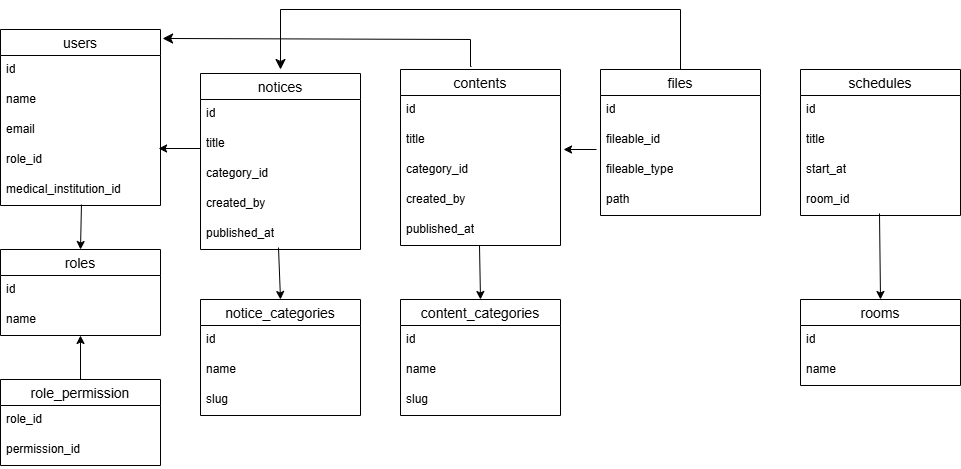

The diagram above was exported from draw.io. Its source (the exported page's mxGraphModel, read from the mxfile embedded in the PNG):
<mxGraphModel dx="1346" dy="728" grid="1" gridSize="10" guides="1" tooltips="1" connect="1" arrows="1" fold="1" page="1" pageScale="1" pageWidth="827" pageHeight="1169" math="0" shadow="0">
  <root>
    <mxCell id="0" />
    <mxCell id="1" parent="0" />
    <mxCell id="2" value="users" style="swimlane;fontStyle=0;childLayout=stackLayout;horizontal=1;startSize=26;horizontalStack=0;resizeParent=1;resizeParentMax=0;resizeLast=0;collapsible=1;marginBottom=0;align=center;fontSize=14;" vertex="1" parent="1">
      <mxGeometry x="40" y="40" width="160" height="176" as="geometry" />
    </mxCell>
    <mxCell id="3" value="id" style="text;strokeColor=none;fillColor=none;spacingLeft=4;spacingRight=4;overflow=hidden;rotatable=0;points=[[0,0.5],[1,0.5]];portConstraint=eastwest;fontSize=12;whiteSpace=wrap;html=1;" vertex="1" parent="2">
      <mxGeometry y="26" width="160" height="30" as="geometry" />
    </mxCell>
    <mxCell id="5" value="name&lt;span style=&quot;white-space: pre;&quot;&gt;&#09;&lt;/span&gt;" style="text;strokeColor=none;fillColor=none;spacingLeft=4;spacingRight=4;overflow=hidden;rotatable=0;points=[[0,0.5],[1,0.5]];portConstraint=eastwest;fontSize=12;whiteSpace=wrap;html=1;" vertex="1" parent="2">
      <mxGeometry y="56" width="160" height="30" as="geometry" />
    </mxCell>
    <mxCell id="12" value="email" style="text;strokeColor=none;fillColor=none;spacingLeft=4;spacingRight=4;overflow=hidden;rotatable=0;points=[[0,0.5],[1,0.5]];portConstraint=eastwest;fontSize=12;whiteSpace=wrap;html=1;" vertex="1" parent="2">
      <mxGeometry y="86" width="160" height="30" as="geometry" />
    </mxCell>
    <mxCell id="13" value="role_id" style="text;strokeColor=none;fillColor=none;spacingLeft=4;spacingRight=4;overflow=hidden;rotatable=0;points=[[0,0.5],[1,0.5]];portConstraint=eastwest;fontSize=12;whiteSpace=wrap;html=1;" vertex="1" parent="2">
      <mxGeometry y="116" width="160" height="30" as="geometry" />
    </mxCell>
    <mxCell id="14" value="medical_institution_id" style="text;strokeColor=none;fillColor=none;spacingLeft=4;spacingRight=4;overflow=hidden;rotatable=0;points=[[0,0.5],[1,0.5]];portConstraint=eastwest;fontSize=12;whiteSpace=wrap;html=1;" vertex="1" parent="2">
      <mxGeometry y="146" width="160" height="30" as="geometry" />
    </mxCell>
    <mxCell id="81" value="" style="edgeStyle=none;html=1;entryX=0.5;entryY=0;entryDx=0;entryDy=0;exitX=0.506;exitY=0.967;exitDx=0;exitDy=0;exitPerimeter=0;" edge="1" parent="1" source="14" target="6">
      <mxGeometry relative="1" as="geometry">
        <mxPoint x="50" y="240" as="sourcePoint" />
      </mxGeometry>
    </mxCell>
    <mxCell id="6" value="roles" style="swimlane;fontStyle=0;childLayout=stackLayout;horizontal=1;startSize=26;horizontalStack=0;resizeParent=1;resizeParentMax=0;resizeLast=0;collapsible=1;marginBottom=0;align=center;fontSize=14;" vertex="1" parent="1">
      <mxGeometry x="40" y="260" width="160" height="86" as="geometry" />
    </mxCell>
    <mxCell id="7" value="id" style="text;strokeColor=none;fillColor=none;spacingLeft=4;spacingRight=4;overflow=hidden;rotatable=0;points=[[0,0.5],[1,0.5]];portConstraint=eastwest;fontSize=12;whiteSpace=wrap;html=1;" vertex="1" parent="6">
      <mxGeometry y="26" width="160" height="30" as="geometry" />
    </mxCell>
    <mxCell id="8" value="name" style="text;strokeColor=none;fillColor=none;spacingLeft=4;spacingRight=4;overflow=hidden;rotatable=0;points=[[0,0.5],[1,0.5]];portConstraint=eastwest;fontSize=12;whiteSpace=wrap;html=1;" vertex="1" parent="6">
      <mxGeometry y="56" width="160" height="30" as="geometry" />
    </mxCell>
    <mxCell id="82" value="" style="edgeStyle=none;html=1;" edge="1" parent="1" source="9" target="8">
      <mxGeometry relative="1" as="geometry" />
    </mxCell>
    <mxCell id="9" value="role_permission" style="swimlane;fontStyle=0;childLayout=stackLayout;horizontal=1;startSize=26;horizontalStack=0;resizeParent=1;resizeParentMax=0;resizeLast=0;collapsible=1;marginBottom=0;align=center;fontSize=14;" vertex="1" parent="1">
      <mxGeometry x="40" y="390" width="160" height="86" as="geometry" />
    </mxCell>
    <mxCell id="10" value="role_id" style="text;strokeColor=none;fillColor=none;spacingLeft=4;spacingRight=4;overflow=hidden;rotatable=0;points=[[0,0.5],[1,0.5]];portConstraint=eastwest;fontSize=12;whiteSpace=wrap;html=1;" vertex="1" parent="9">
      <mxGeometry y="26" width="160" height="30" as="geometry" />
    </mxCell>
    <mxCell id="11" value="permission_id" style="text;strokeColor=none;fillColor=none;spacingLeft=4;spacingRight=4;overflow=hidden;rotatable=0;points=[[0,0.5],[1,0.5]];portConstraint=eastwest;fontSize=12;whiteSpace=wrap;html=1;" vertex="1" parent="9">
      <mxGeometry y="56" width="160" height="30" as="geometry" />
    </mxCell>
    <mxCell id="15" value="notices" style="swimlane;fontStyle=0;childLayout=stackLayout;horizontal=1;startSize=26;horizontalStack=0;resizeParent=1;resizeParentMax=0;resizeLast=0;collapsible=1;marginBottom=0;align=center;fontSize=14;" vertex="1" parent="1">
      <mxGeometry x="240" y="84" width="160" height="176" as="geometry" />
    </mxCell>
    <mxCell id="16" value="id" style="text;strokeColor=none;fillColor=none;spacingLeft=4;spacingRight=4;overflow=hidden;rotatable=0;points=[[0,0.5],[1,0.5]];portConstraint=eastwest;fontSize=12;whiteSpace=wrap;html=1;" vertex="1" parent="15">
      <mxGeometry y="26" width="160" height="30" as="geometry" />
    </mxCell>
    <mxCell id="17" value="title" style="text;strokeColor=none;fillColor=none;spacingLeft=4;spacingRight=4;overflow=hidden;rotatable=0;points=[[0,0.5],[1,0.5]];portConstraint=eastwest;fontSize=12;whiteSpace=wrap;html=1;" vertex="1" parent="15">
      <mxGeometry y="56" width="160" height="30" as="geometry" />
    </mxCell>
    <mxCell id="18" value="category_id" style="text;strokeColor=none;fillColor=none;spacingLeft=4;spacingRight=4;overflow=hidden;rotatable=0;points=[[0,0.5],[1,0.5]];portConstraint=eastwest;fontSize=12;whiteSpace=wrap;html=1;" vertex="1" parent="15">
      <mxGeometry y="86" width="160" height="30" as="geometry" />
    </mxCell>
    <mxCell id="19" value="created_by" style="text;strokeColor=none;fillColor=none;spacingLeft=4;spacingRight=4;overflow=hidden;rotatable=0;points=[[0,0.5],[1,0.5]];portConstraint=eastwest;fontSize=12;whiteSpace=wrap;html=1;" vertex="1" parent="15">
      <mxGeometry y="116" width="160" height="30" as="geometry" />
    </mxCell>
    <mxCell id="20" value="published_at" style="text;strokeColor=none;fillColor=none;spacingLeft=4;spacingRight=4;overflow=hidden;rotatable=0;points=[[0,0.5],[1,0.5]];portConstraint=eastwest;fontSize=12;whiteSpace=wrap;html=1;" vertex="1" parent="15">
      <mxGeometry y="146" width="160" height="30" as="geometry" />
    </mxCell>
    <mxCell id="21" value="notice_categories" style="swimlane;fontStyle=0;childLayout=stackLayout;horizontal=1;startSize=26;horizontalStack=0;resizeParent=1;resizeParentMax=0;resizeLast=0;collapsible=1;marginBottom=0;align=center;fontSize=14;" vertex="1" parent="1">
      <mxGeometry x="240" y="310" width="160" height="116" as="geometry" />
    </mxCell>
    <mxCell id="22" value="id" style="text;strokeColor=none;fillColor=none;spacingLeft=4;spacingRight=4;overflow=hidden;rotatable=0;points=[[0,0.5],[1,0.5]];portConstraint=eastwest;fontSize=12;whiteSpace=wrap;html=1;" vertex="1" parent="21">
      <mxGeometry y="26" width="160" height="30" as="geometry" />
    </mxCell>
    <mxCell id="23" value="name" style="text;strokeColor=none;fillColor=none;spacingLeft=4;spacingRight=4;overflow=hidden;rotatable=0;points=[[0,0.5],[1,0.5]];portConstraint=eastwest;fontSize=12;whiteSpace=wrap;html=1;" vertex="1" parent="21">
      <mxGeometry y="56" width="160" height="30" as="geometry" />
    </mxCell>
    <mxCell id="26" value="slug" style="text;strokeColor=none;fillColor=none;spacingLeft=4;spacingRight=4;overflow=hidden;rotatable=0;points=[[0,0.5],[1,0.5]];portConstraint=eastwest;fontSize=12;whiteSpace=wrap;html=1;" vertex="1" parent="21">
      <mxGeometry y="86" width="160" height="30" as="geometry" />
    </mxCell>
    <mxCell id="27" value="contents" style="swimlane;fontStyle=0;childLayout=stackLayout;horizontal=1;startSize=26;horizontalStack=0;resizeParent=1;resizeParentMax=0;resizeLast=0;collapsible=1;marginBottom=0;align=center;fontSize=14;" vertex="1" parent="1">
      <mxGeometry x="440" y="80" width="160" height="176" as="geometry" />
    </mxCell>
    <mxCell id="28" value="id" style="text;strokeColor=none;fillColor=none;spacingLeft=4;spacingRight=4;overflow=hidden;rotatable=0;points=[[0,0.5],[1,0.5]];portConstraint=eastwest;fontSize=12;whiteSpace=wrap;html=1;" vertex="1" parent="27">
      <mxGeometry y="26" width="160" height="30" as="geometry" />
    </mxCell>
    <mxCell id="29" value="title" style="text;strokeColor=none;fillColor=none;spacingLeft=4;spacingRight=4;overflow=hidden;rotatable=0;points=[[0,0.5],[1,0.5]];portConstraint=eastwest;fontSize=12;whiteSpace=wrap;html=1;" vertex="1" parent="27">
      <mxGeometry y="56" width="160" height="30" as="geometry" />
    </mxCell>
    <mxCell id="30" value="category_id" style="text;strokeColor=none;fillColor=none;spacingLeft=4;spacingRight=4;overflow=hidden;rotatable=0;points=[[0,0.5],[1,0.5]];portConstraint=eastwest;fontSize=12;whiteSpace=wrap;html=1;" vertex="1" parent="27">
      <mxGeometry y="86" width="160" height="30" as="geometry" />
    </mxCell>
    <mxCell id="31" value="created_by" style="text;strokeColor=none;fillColor=none;spacingLeft=4;spacingRight=4;overflow=hidden;rotatable=0;points=[[0,0.5],[1,0.5]];portConstraint=eastwest;fontSize=12;whiteSpace=wrap;html=1;" vertex="1" parent="27">
      <mxGeometry y="116" width="160" height="30" as="geometry" />
    </mxCell>
    <mxCell id="32" value="published_at" style="text;strokeColor=none;fillColor=none;spacingLeft=4;spacingRight=4;overflow=hidden;rotatable=0;points=[[0,0.5],[1,0.5]];portConstraint=eastwest;fontSize=12;whiteSpace=wrap;html=1;" vertex="1" parent="27">
      <mxGeometry y="146" width="160" height="30" as="geometry" />
    </mxCell>
    <mxCell id="33" value="content_categories" style="swimlane;fontStyle=0;childLayout=stackLayout;horizontal=1;startSize=26;horizontalStack=0;resizeParent=1;resizeParentMax=0;resizeLast=0;collapsible=1;marginBottom=0;align=center;fontSize=14;" vertex="1" parent="1">
      <mxGeometry x="440" y="310" width="160" height="116" as="geometry" />
    </mxCell>
    <mxCell id="34" value="id" style="text;strokeColor=none;fillColor=none;spacingLeft=4;spacingRight=4;overflow=hidden;rotatable=0;points=[[0,0.5],[1,0.5]];portConstraint=eastwest;fontSize=12;whiteSpace=wrap;html=1;" vertex="1" parent="33">
      <mxGeometry y="26" width="160" height="30" as="geometry" />
    </mxCell>
    <mxCell id="35" value="name" style="text;strokeColor=none;fillColor=none;spacingLeft=4;spacingRight=4;overflow=hidden;rotatable=0;points=[[0,0.5],[1,0.5]];portConstraint=eastwest;fontSize=12;whiteSpace=wrap;html=1;" vertex="1" parent="33">
      <mxGeometry y="56" width="160" height="30" as="geometry" />
    </mxCell>
    <mxCell id="36" value="slug" style="text;strokeColor=none;fillColor=none;spacingLeft=4;spacingRight=4;overflow=hidden;rotatable=0;points=[[0,0.5],[1,0.5]];portConstraint=eastwest;fontSize=12;whiteSpace=wrap;html=1;" vertex="1" parent="33">
      <mxGeometry y="86" width="160" height="30" as="geometry" />
    </mxCell>
    <mxCell id="46" value="files" style="swimlane;fontStyle=0;childLayout=stackLayout;horizontal=1;startSize=26;horizontalStack=0;resizeParent=1;resizeParentMax=0;resizeLast=0;collapsible=1;marginBottom=0;align=center;fontSize=14;" vertex="1" parent="1">
      <mxGeometry x="640" y="80" width="160" height="146" as="geometry" />
    </mxCell>
    <mxCell id="47" value="id" style="text;strokeColor=none;fillColor=none;spacingLeft=4;spacingRight=4;overflow=hidden;rotatable=0;points=[[0,0.5],[1,0.5]];portConstraint=eastwest;fontSize=12;whiteSpace=wrap;html=1;" vertex="1" parent="46">
      <mxGeometry y="26" width="160" height="30" as="geometry" />
    </mxCell>
    <mxCell id="48" value="fileable_id" style="text;strokeColor=none;fillColor=none;spacingLeft=4;spacingRight=4;overflow=hidden;rotatable=0;points=[[0,0.5],[1,0.5]];portConstraint=eastwest;fontSize=12;whiteSpace=wrap;html=1;" vertex="1" parent="46">
      <mxGeometry y="56" width="160" height="30" as="geometry" />
    </mxCell>
    <mxCell id="49" value="fileable_type" style="text;strokeColor=none;fillColor=none;spacingLeft=4;spacingRight=4;overflow=hidden;rotatable=0;points=[[0,0.5],[1,0.5]];portConstraint=eastwest;fontSize=12;whiteSpace=wrap;html=1;" vertex="1" parent="46">
      <mxGeometry y="86" width="160" height="30" as="geometry" />
    </mxCell>
    <mxCell id="50" value="path" style="text;strokeColor=none;fillColor=none;spacingLeft=4;spacingRight=4;overflow=hidden;rotatable=0;points=[[0,0.5],[1,0.5]];portConstraint=eastwest;fontSize=12;whiteSpace=wrap;html=1;" vertex="1" parent="46">
      <mxGeometry y="116" width="160" height="30" as="geometry" />
    </mxCell>
    <mxCell id="53" value="" style="endArrow=classic;html=1;rounded=0;entryX=0.5;entryY=0;entryDx=0;entryDy=0;" edge="1" parent="1" target="21">
      <mxGeometry width="50" height="50" relative="1" as="geometry">
        <mxPoint x="318" y="258" as="sourcePoint" />
        <mxPoint x="318" y="298" as="targetPoint" />
      </mxGeometry>
    </mxCell>
    <mxCell id="54" value="" style="endArrow=classic;html=1;rounded=0;entryX=0.5;entryY=0;entryDx=0;entryDy=0;" edge="1" parent="1" target="33">
      <mxGeometry width="50" height="50" relative="1" as="geometry">
        <mxPoint x="519" y="256" as="sourcePoint" />
        <mxPoint x="519" y="296" as="targetPoint" />
      </mxGeometry>
    </mxCell>
    <mxCell id="62" value="schedules" style="swimlane;fontStyle=0;childLayout=stackLayout;horizontal=1;startSize=26;horizontalStack=0;resizeParent=1;resizeParentMax=0;resizeLast=0;collapsible=1;marginBottom=0;align=center;fontSize=14;" vertex="1" parent="1">
      <mxGeometry x="840" y="80" width="160" height="146" as="geometry" />
    </mxCell>
    <mxCell id="63" value="id" style="text;strokeColor=none;fillColor=none;spacingLeft=4;spacingRight=4;overflow=hidden;rotatable=0;points=[[0,0.5],[1,0.5]];portConstraint=eastwest;fontSize=12;whiteSpace=wrap;html=1;" vertex="1" parent="62">
      <mxGeometry y="26" width="160" height="30" as="geometry" />
    </mxCell>
    <mxCell id="64" value="title" style="text;strokeColor=none;fillColor=none;spacingLeft=4;spacingRight=4;overflow=hidden;rotatable=0;points=[[0,0.5],[1,0.5]];portConstraint=eastwest;fontSize=12;whiteSpace=wrap;html=1;" vertex="1" parent="62">
      <mxGeometry y="56" width="160" height="30" as="geometry" />
    </mxCell>
    <mxCell id="65" value="start_at" style="text;strokeColor=none;fillColor=none;spacingLeft=4;spacingRight=4;overflow=hidden;rotatable=0;points=[[0,0.5],[1,0.5]];portConstraint=eastwest;fontSize=12;whiteSpace=wrap;html=1;" vertex="1" parent="62">
      <mxGeometry y="86" width="160" height="30" as="geometry" />
    </mxCell>
    <mxCell id="66" value="room_id" style="text;strokeColor=none;fillColor=none;spacingLeft=4;spacingRight=4;overflow=hidden;rotatable=0;points=[[0,0.5],[1,0.5]];portConstraint=eastwest;fontSize=12;whiteSpace=wrap;html=1;" vertex="1" parent="62">
      <mxGeometry y="116" width="160" height="30" as="geometry" />
    </mxCell>
    <mxCell id="67" value="rooms" style="swimlane;fontStyle=0;childLayout=stackLayout;horizontal=1;startSize=26;horizontalStack=0;resizeParent=1;resizeParentMax=0;resizeLast=0;collapsible=1;marginBottom=0;align=center;fontSize=14;" vertex="1" parent="1">
      <mxGeometry x="840" y="310" width="160" height="86" as="geometry" />
    </mxCell>
    <mxCell id="68" value="id" style="text;strokeColor=none;fillColor=none;spacingLeft=4;spacingRight=4;overflow=hidden;rotatable=0;points=[[0,0.5],[1,0.5]];portConstraint=eastwest;fontSize=12;whiteSpace=wrap;html=1;" vertex="1" parent="67">
      <mxGeometry y="26" width="160" height="30" as="geometry" />
    </mxCell>
    <mxCell id="69" value="name" style="text;strokeColor=none;fillColor=none;spacingLeft=4;spacingRight=4;overflow=hidden;rotatable=0;points=[[0,0.5],[1,0.5]];portConstraint=eastwest;fontSize=12;whiteSpace=wrap;html=1;" vertex="1" parent="67">
      <mxGeometry y="56" width="160" height="30" as="geometry" />
    </mxCell>
    <mxCell id="70" value="" style="endArrow=classic;html=1;rounded=0;entryX=0.5;entryY=0;entryDx=0;entryDy=0;" edge="1" parent="1" target="67">
      <mxGeometry width="50" height="50" relative="1" as="geometry">
        <mxPoint x="919" y="224" as="sourcePoint" />
        <mxPoint x="919" y="264" as="targetPoint" />
      </mxGeometry>
    </mxCell>
    <mxCell id="80" value="" style="endArrow=classic;html=1;exitX=-0.025;exitY=0.8;exitDx=0;exitDy=0;exitPerimeter=0;entryX=1.019;entryY=0.8;entryDx=0;entryDy=0;entryPerimeter=0;" edge="1" parent="1" source="48" target="29">
      <mxGeometry width="50" height="50" relative="1" as="geometry">
        <mxPoint x="610" y="200" as="sourcePoint" />
        <mxPoint x="610" y="130" as="targetPoint" />
      </mxGeometry>
    </mxCell>
    <mxCell id="84" value="" style="endArrow=classic;html=1;entryX=0.988;entryY=1.1;entryDx=0;entryDy=0;entryPerimeter=0;" edge="1" parent="1" target="12">
      <mxGeometry width="50" height="50" relative="1" as="geometry">
        <mxPoint x="240" y="159" as="sourcePoint" />
        <mxPoint x="610" y="150" as="targetPoint" />
      </mxGeometry>
    </mxCell>
    <mxCell id="85" value="" style="edgeStyle=segmentEdgeStyle;endArrow=classic;html=1;curved=0;rounded=0;endSize=8;startSize=8;exitX=0.444;exitY=-0.017;exitDx=0;exitDy=0;exitPerimeter=0;entryX=1.013;entryY=0.051;entryDx=0;entryDy=0;entryPerimeter=0;" edge="1" parent="1" source="27" target="2">
      <mxGeometry width="50" height="50" relative="1" as="geometry">
        <mxPoint x="540" y="40" as="sourcePoint" />
        <mxPoint x="210" y="50" as="targetPoint" />
        <Array as="points">
          <mxPoint x="510" y="77" />
          <mxPoint x="510" y="50" />
        </Array>
      </mxGeometry>
    </mxCell>
    <mxCell id="87" value="" style="edgeStyle=segmentEdgeStyle;endArrow=classic;html=1;curved=0;rounded=0;endSize=8;startSize=8;exitX=0.5;exitY=0;exitDx=0;exitDy=0;" edge="1" parent="1" source="46">
      <mxGeometry width="50" height="50" relative="1" as="geometry">
        <mxPoint x="690" y="60" as="sourcePoint" />
        <mxPoint x="320" y="80" as="targetPoint" />
        <Array as="points">
          <mxPoint x="720" y="20" />
          <mxPoint x="320" y="20" />
        </Array>
      </mxGeometry>
    </mxCell>
  </root>
</mxGraphModel>